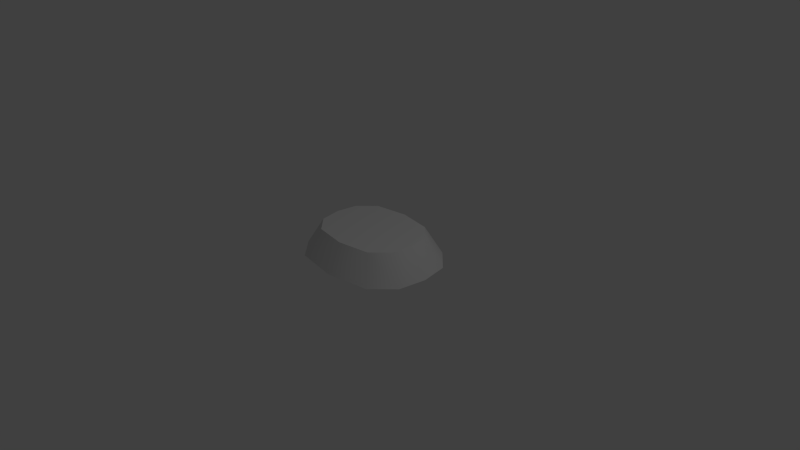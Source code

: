 # Source: proxmine.blend  (saved by Blender 2.63.0; exported with 4.5.12 LTS)
import bpy
from mathutils import Matrix  # noqa: F401  (used for matrix-valued properties, if any)

bpy.ops.wm.read_factory_settings(use_empty=True)
scene = bpy.context.scene
scene.name = 'Scene'

# ---- collections
col_collection_1 = bpy.data.collections.new('Collection 1'); scene.collection.children.link(col_collection_1)

# ---- materials (node trees are filled in below, after node groups)
mat_material = bpy.data.materials.new('Material')
mat_material.alpha_threshold = 0.0
mat_material.use_transparent_shadow = False
mat_material.roughness = 0.5
mat_material.line_color = (0.0, 0.0, 0.0, 1.0)

# ---- material node trees

# ---- world
world_world = bpy.data.worlds.new('World'); scene.world = world_world
world_world.color = (0.05088, 0.05088, 0.05088)
world_world.use_sun_shadow = False
world_world.sun_shadow_jitter_overblur = 0.0
world_world.cycles.sampling_method = 'MANUAL'
world_world.cycles.sample_map_resolution = 256

# ---- cameras
cam_camera = bpy.data.cameras.new('Camera')
cam_camera.clip_end = 100.0
cam_camera.lens = 35.0
cam_camera.sensor_width = 32.0
cam_camera.sensor_height = 18.0
cam_camera.ortho_scale = 7.314
cam_camera.dof.focus_distance = 0.0
cam_camera.dof.aperture_fstop = 128.0

# ---- lights
light_lamp = bpy.data.lights.new('Lamp', 'POINT')
light_lamp.transmission_factor = 0.0
light_lamp.cutoff_distance = 30.0
light_lamp.energy = 100.0
light_lamp.shadow_buffer_clip_start = 1.001
light_lamp.shadow_soft_size = 1.0
light_lamp.shadow_maximum_resolution = 0.006
light_lamp.use_absolute_resolution = True
light_lamp.cycles.use_multiple_importance_sampling = False

# ---- meshes
me_cube_001 = bpy.data.meshes.new('Cube.001')
me_cube_001.from_pydata([(-0.875, 0.375, 4.191e-09), (-0.875, -0.375, -9.721e-09), (0.875, -0.375, 4.191e-09), (0.875, 0.375, -9.721e-09), (-0.6528, -0.2778, 0.375), (-0.6528, 0.2778, 0.375), (0.0, 0.75, -3.725e-09), (0.0, 0.5556, 0.375), (0.6528, 0.2778, 0.375), (0.6528, -0.2778, 0.375), (0.0, -0.75, -7.451e-09), (0.0, -0.5556, 0.375), (-0.9375, 1.049e-09, -5.588e-09), (0.9375, -1.049e-09, -5.588e-09), (-0.7014, -1.544e-10, 0.375), (-0.5938, 0.6562, 1.863e-09), (-0.5938, -0.6562, -5.588e-09), (0.5938, 0.6562, 0.0), (0.7014, 1.544e-10, 0.375), (0.5938, -0.6562, -7.451e-09), (-0.441, -0.4861, 0.375), (-0.441, 0.4861, 0.375), (0.441, 0.4861, 0.375), (0.441, -0.4861, 0.375), (-0.9375, 1.049e-09, -5.588e-09), (-0.875, 0.375, 4.191e-09), (-0.5938, 0.6562, 1.863e-09), (-0.875, -0.375, -9.721e-09), (-0.5938, -0.6562, -5.588e-09), (0.9375, -1.049e-09, -5.588e-09), (0.875, -0.375, 4.191e-09), (0.5938, -0.6562, -7.451e-09), (0.875, 0.375, -9.721e-09), (0.5938, 0.6562, 0.0), (-0.441, -0.4861, 0.375), (-0.6528, -0.2778, 0.375), (-0.7014, -1.544e-10, 0.375), (-0.6528, 0.2778, 0.375), (-0.441, 0.4861, 0.375), (0.0, 0.75, -3.725e-09), (0.0, 0.5556, 0.375), (0.441, 0.4861, 0.375), (0.6528, 0.2778, 0.375), (0.7014, 1.544e-10, 0.375), (0.6528, -0.2778, 0.375), (0.441, -0.4861, 0.375), (0.0, -0.75, -7.451e-09), (0.0, -0.5556, 0.375)], [], [(1, 16, 20, 4), (12, 1, 4, 14), (0, 12, 14, 5), (15, 0, 5, 21), (6, 15, 21, 7), (17, 6, 7, 22), (3, 17, 22, 8), (13, 3, 8, 18), (2, 13, 18, 9), (2, 9, 23, 19), (10, 19, 23, 11), (16, 10, 11, 20), (32, 29, 30), (27, 24, 25), (27, 25, 26, 28), (32, 30, 31, 33), (28, 26, 39, 46), (46, 39, 33, 31), (38, 34, 47, 40), (40, 47, 45, 41), (34, 38, 37, 35), (41, 45, 44, 42), (35, 37, 36), (42, 44, 43)])
me_cube_001.polygons.foreach_set('use_smooth', [True] * 24)
me_cube_001.use_remesh_preserve_volume = False
me_cube_001.use_remesh_preserve_attributes = False
me_cube_001.use_mirror_vertex_groups = False
me_cube_001.update()
me_cube = bpy.data.meshes.new('Cube')
me_cube.from_pydata([], [], [])
_uv = me_cube.uv_layers.new(name='UVMap')
_uv.uv.foreach_set('vector', [])
me_cube.materials.append(mat_material)
me_cube.use_remesh_preserve_volume = False
me_cube.use_remesh_preserve_attributes = False
me_cube.use_mirror_vertex_groups = False
me_cube.update()
arm_armature = bpy.data.armatures.new('Armature')  # bones are not reproduced

# ---- objects
ob_armature = bpy.data.objects.new('Armature', arm_armature)
ob_cube_001 = bpy.data.objects.new('Cube.001', me_cube_001)
ob_cube = bpy.data.objects.new('Cube', me_cube)
ob_lamp = bpy.data.objects.new('Lamp', light_lamp)
ob_camera = bpy.data.objects.new('Camera', cam_camera)

# ---- transforms, parenting, visibility, modifiers, constraints
ob_armature.location = (0.0, 0.0, 0.0)
ob_armature.lineart.crease_threshold = 0.0
ob_cube_001.location = (0.0, 0.0, 0.0)
ob_cube_001.lineart.crease_threshold = 0.0
ob_cube.location = (0.0, 0.0, 0.0)
ob_cube.lock_rotations_4d = False
ob_cube.empty_display_type = 'ARROWS'
ob_cube.lineart.crease_threshold = 0.0
ob_lamp.location = (4.076, 1.005, 5.904)
ob_lamp.rotation_euler = (0.6503, 0.05522, 1.866)
ob_lamp.lock_rotations_4d = False
ob_lamp.empty_display_type = 'ARROWS'
ob_lamp.color = (0.0, 0.0, 0.0, 0.0)
ob_lamp.lineart.crease_threshold = 0.0
ob_camera.location = (7.481, -6.508, 5.344)
ob_camera.rotation_euler = (1.109, 0.01082, 0.8149)
ob_camera.lock_rotations_4d = False
ob_camera.empty_display_type = 'ARROWS'
ob_camera.color = (0.0, 0.0, 0.0, 0.0)
ob_camera.display_type = 'WIRE'
ob_camera.lineart.crease_threshold = 0.0

# ---- collection membership
col_collection_1.objects.link(ob_armature)
col_collection_1.objects.link(ob_cube_001)
col_collection_1.objects.link(ob_cube)
col_collection_1.objects.link(ob_lamp)
col_collection_1.objects.link(ob_camera)

# ---- scene / render settings (as saved in the file)
scene.camera = ob_camera
scene.frame_start = 1; scene.frame_end = 250; scene.frame_set(1)
scene.render.engine = 'BLENDER_EEVEE_NEXT'
scene.render.image_settings.color_mode = 'RGB'
scene.render.image_settings.compression = 90
scene.render.resolution_percentage = 50
scene.render.dither_intensity = 0.0
scene.render.bake_margin = 2
scene.render.bake_bias = 0.0
scene.cycles.use_denoising = False
scene.cycles.samples = 10
scene.cycles.sampling_pattern = 'TABULATED_SOBOL'
scene.cycles.light_sampling_threshold = 0.0
scene.cycles.use_adaptive_sampling = False
scene.cycles.use_light_tree = False
scene.cycles.blur_glossy = 0.0
scene.cycles.volume_bounces = 1
scene.cycles.pixel_filter_type = 'GAUSSIAN'
scene.cycles.sample_clamp_indirect = 0.0
scene.view_settings.view_transform = 'Standard'
bpy.context.view_layer.update()
